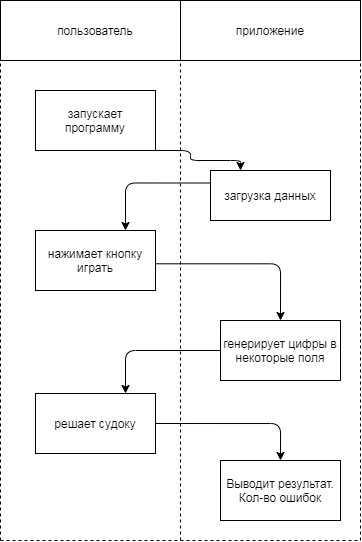

The diagram above was exported from draw.io. Its source (the exported page's mxGraphModel, read from the mxfile embedded in the PNG):
<mxGraphModel dx="539" dy="508" grid="1" gridSize="10" guides="1" tooltips="1" connect="1" arrows="1" fold="1" page="1" pageScale="1" pageWidth="1169" pageHeight="826" background="#ffffff" math="0" shadow="0">
  <root>
    <mxCell id="0" />
    <mxCell id="1" parent="0" />
    <mxCell id="30bDjdnglxhmbyuR06VI-43" value="" style="endArrow=none;dashed=1;html=1;entryX=0;entryY=0;entryDx=0;entryDy=0;" edge="1" parent="1" target="30bDjdnglxhmbyuR06VI-45">
      <mxGeometry width="50" height="50" relative="1" as="geometry">
        <mxPoint x="360" y="560" as="sourcePoint" />
        <mxPoint x="360" y="-70" as="targetPoint" />
      </mxGeometry>
    </mxCell>
    <mxCell id="30bDjdnglxhmbyuR06VI-44" value="" style="endArrow=none;dashed=1;html=1;" edge="1" parent="1">
      <mxGeometry width="50" height="50" relative="1" as="geometry">
        <mxPoint x="720" y="560" as="sourcePoint" />
        <mxPoint x="720" y="80" as="targetPoint" />
      </mxGeometry>
    </mxCell>
    <mxCell id="30bDjdnglxhmbyuR06VI-45" value="пользователь" style="rounded=0;whiteSpace=wrap;html=1;" vertex="1" parent="1">
      <mxGeometry x="360" y="20" width="190" height="60" as="geometry" />
    </mxCell>
    <mxCell id="30bDjdnglxhmbyuR06VI-46" value="приложение" style="rounded=0;whiteSpace=wrap;html=1;" vertex="1" parent="1">
      <mxGeometry x="540" y="20" width="180" height="60" as="geometry" />
    </mxCell>
    <mxCell id="30bDjdnglxhmbyuR06VI-48" value="" style="endArrow=none;dashed=1;html=1;entryX=0;entryY=1;entryDx=0;entryDy=0;" edge="1" parent="1" target="30bDjdnglxhmbyuR06VI-46">
      <mxGeometry width="50" height="50" relative="1" as="geometry">
        <mxPoint x="540" y="560" as="sourcePoint" />
        <mxPoint x="590" y="80" as="targetPoint" />
      </mxGeometry>
    </mxCell>
    <mxCell id="30bDjdnglxhmbyuR06VI-49" value="" style="endArrow=none;dashed=1;html=1;" edge="1" parent="1">
      <mxGeometry width="50" height="50" relative="1" as="geometry">
        <mxPoint x="360" y="560" as="sourcePoint" />
        <mxPoint x="720" y="560" as="targetPoint" />
      </mxGeometry>
    </mxCell>
    <mxCell id="30bDjdnglxhmbyuR06VI-50" value="запускает программу" style="rounded=0;whiteSpace=wrap;html=1;" vertex="1" parent="1">
      <mxGeometry x="395" y="110" width="120" height="60" as="geometry" />
    </mxCell>
    <mxCell id="30bDjdnglxhmbyuR06VI-51" value="" style="endArrow=classic;html=1;exitX=1;exitY=1;exitDx=0;exitDy=0;entryX=0.25;entryY=0;entryDx=0;entryDy=0;edgeStyle=orthogonalEdgeStyle;" edge="1" parent="1" source="30bDjdnglxhmbyuR06VI-50" target="30bDjdnglxhmbyuR06VI-52">
      <mxGeometry width="50" height="50" relative="1" as="geometry">
        <mxPoint x="510" y="220" as="sourcePoint" />
        <mxPoint x="560" y="180" as="targetPoint" />
        <Array as="points">
          <mxPoint x="550" y="170" />
          <mxPoint x="550" y="180" />
          <mxPoint x="600" y="180" />
        </Array>
      </mxGeometry>
    </mxCell>
    <mxCell id="30bDjdnglxhmbyuR06VI-52" value="загрузка данных" style="rounded=0;whiteSpace=wrap;html=1;" vertex="1" parent="1">
      <mxGeometry x="570" y="190" width="120" height="50" as="geometry" />
    </mxCell>
    <mxCell id="30bDjdnglxhmbyuR06VI-53" value="нажимает кнопку играть" style="rounded=0;whiteSpace=wrap;html=1;" vertex="1" parent="1">
      <mxGeometry x="395" y="250" width="120" height="60" as="geometry" />
    </mxCell>
    <mxCell id="30bDjdnglxhmbyuR06VI-54" value="" style="endArrow=classic;html=1;exitX=0;exitY=0.25;exitDx=0;exitDy=0;entryX=0.75;entryY=0;entryDx=0;entryDy=0;edgeStyle=orthogonalEdgeStyle;" edge="1" parent="1" source="30bDjdnglxhmbyuR06VI-52" target="30bDjdnglxhmbyuR06VI-53">
      <mxGeometry width="50" height="50" relative="1" as="geometry">
        <mxPoint x="520" y="260" as="sourcePoint" />
        <mxPoint x="570" y="210" as="targetPoint" />
      </mxGeometry>
    </mxCell>
    <mxCell id="30bDjdnglxhmbyuR06VI-55" value="генерирует цифры в некоторые поля" style="rounded=0;whiteSpace=wrap;html=1;" vertex="1" parent="1">
      <mxGeometry x="580" y="340" width="120" height="60" as="geometry" />
    </mxCell>
    <mxCell id="30bDjdnglxhmbyuR06VI-56" value="" style="endArrow=classic;html=1;exitX=0.997;exitY=0.555;exitDx=0;exitDy=0;exitPerimeter=0;entryX=0.5;entryY=0;entryDx=0;entryDy=0;edgeStyle=orthogonalEdgeStyle;" edge="1" parent="1" source="30bDjdnglxhmbyuR06VI-53" target="30bDjdnglxhmbyuR06VI-55">
      <mxGeometry width="50" height="50" relative="1" as="geometry">
        <mxPoint x="540" y="340" as="sourcePoint" />
        <mxPoint x="590" y="290" as="targetPoint" />
      </mxGeometry>
    </mxCell>
    <mxCell id="30bDjdnglxhmbyuR06VI-57" value="решает судоку" style="rounded=0;whiteSpace=wrap;html=1;" vertex="1" parent="1">
      <mxGeometry x="395" y="413" width="120" height="60" as="geometry" />
    </mxCell>
    <mxCell id="30bDjdnglxhmbyuR06VI-58" value="" style="endArrow=classic;html=1;exitX=0;exitY=0.5;exitDx=0;exitDy=0;entryX=0.75;entryY=0;entryDx=0;entryDy=0;edgeStyle=orthogonalEdgeStyle;" edge="1" parent="1" source="30bDjdnglxhmbyuR06VI-55" target="30bDjdnglxhmbyuR06VI-57">
      <mxGeometry width="50" height="50" relative="1" as="geometry">
        <mxPoint x="520" y="410" as="sourcePoint" />
        <mxPoint x="570" y="360" as="targetPoint" />
      </mxGeometry>
    </mxCell>
    <mxCell id="30bDjdnglxhmbyuR06VI-59" value="Выводит результат. Кол-во ошибок" style="rounded=0;whiteSpace=wrap;html=1;" vertex="1" parent="1">
      <mxGeometry x="580" y="480" width="120" height="60" as="geometry" />
    </mxCell>
    <mxCell id="30bDjdnglxhmbyuR06VI-60" value="" style="endArrow=classic;html=1;exitX=1;exitY=0.5;exitDx=0;exitDy=0;entryX=0.5;entryY=0;entryDx=0;entryDy=0;edgeStyle=orthogonalEdgeStyle;" edge="1" parent="1" source="30bDjdnglxhmbyuR06VI-57" target="30bDjdnglxhmbyuR06VI-59">
      <mxGeometry width="50" height="50" relative="1" as="geometry">
        <mxPoint x="530" y="480" as="sourcePoint" />
        <mxPoint x="580" y="430" as="targetPoint" />
      </mxGeometry>
    </mxCell>
  </root>
</mxGraphModel>